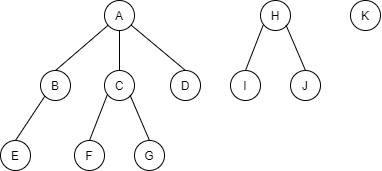

The diagram above was exported from draw.io. Its source (the exported page's mxGraphModel, read from the mxfile embedded in the PNG):
<mxGraphModel dx="252" dy="593" grid="1" gridSize="10" guides="1" tooltips="1" connect="1" arrows="1" fold="1" page="1" pageScale="1" pageWidth="1654" pageHeight="2336" math="0" shadow="0">
  <root>
    <mxCell id="0" />
    <mxCell id="1" parent="0" />
    <mxCell id="2" style="rounded=0;orthogonalLoop=1;jettySize=auto;html=1;entryX=0.5;entryY=0;entryDx=0;entryDy=0;endArrow=none;endFill=0;" edge="1" parent="1" source="5" target="9">
      <mxGeometry relative="1" as="geometry" />
    </mxCell>
    <mxCell id="3" style="edgeStyle=none;rounded=0;orthogonalLoop=1;jettySize=auto;html=1;entryX=0.5;entryY=0;entryDx=0;entryDy=0;endArrow=none;endFill=0;" edge="1" parent="1" source="5" target="6">
      <mxGeometry relative="1" as="geometry" />
    </mxCell>
    <mxCell id="4" style="edgeStyle=none;rounded=0;orthogonalLoop=1;jettySize=auto;html=1;exitX=0.5;exitY=1;exitDx=0;exitDy=0;entryX=0.5;entryY=0;entryDx=0;entryDy=0;endArrow=none;endFill=0;" edge="1" parent="1" source="5" target="8">
      <mxGeometry relative="1" as="geometry" />
    </mxCell>
    <mxCell id="5" value="A" style="ellipse;whiteSpace=wrap;html=1;aspect=fixed;" vertex="1" parent="1">
      <mxGeometry x="384" y="120" width="30" height="30" as="geometry" />
    </mxCell>
    <mxCell id="6" value="D" style="ellipse;whiteSpace=wrap;html=1;aspect=fixed;" vertex="1" parent="1">
      <mxGeometry x="450" y="190" width="30" height="30" as="geometry" />
    </mxCell>
    <mxCell id="8" value="C" style="ellipse;whiteSpace=wrap;html=1;aspect=fixed;" vertex="1" parent="1">
      <mxGeometry x="384" y="190" width="30" height="30" as="geometry" />
    </mxCell>
    <mxCell id="9" value="B" style="ellipse;whiteSpace=wrap;html=1;aspect=fixed;" vertex="1" parent="1">
      <mxGeometry x="320" y="190" width="30" height="30" as="geometry" />
    </mxCell>
    <mxCell id="30" style="rounded=0;orthogonalLoop=1;jettySize=auto;html=1;exitX=0.5;exitY=0;exitDx=0;exitDy=0;entryX=0;entryY=1;entryDx=0;entryDy=0;endArrow=none;endFill=0;" edge="1" parent="1" source="16" target="9">
      <mxGeometry relative="1" as="geometry" />
    </mxCell>
    <mxCell id="16" value="E" style="ellipse;whiteSpace=wrap;html=1;aspect=fixed;" vertex="1" parent="1">
      <mxGeometry x="280" y="260" width="30" height="30" as="geometry" />
    </mxCell>
    <mxCell id="39" style="edgeStyle=none;rounded=0;orthogonalLoop=1;jettySize=auto;html=1;exitX=1;exitY=1;exitDx=0;exitDy=0;endArrow=none;endFill=0;" edge="1" parent="1">
      <mxGeometry relative="1" as="geometry">
        <mxPoint x="409.60660171779807" y="215.60660171779807" as="sourcePoint" />
        <mxPoint x="409.60660171779807" y="215.60660171779807" as="targetPoint" />
      </mxGeometry>
    </mxCell>
    <mxCell id="40" style="rounded=0;orthogonalLoop=1;jettySize=auto;html=1;entryX=0.5;entryY=0;entryDx=0;entryDy=0;endArrow=none;endFill=0;" edge="1" parent="1" target="43">
      <mxGeometry relative="1" as="geometry">
        <mxPoint x="386.62370775351883" y="214.77650114931976" as="sourcePoint" />
      </mxGeometry>
    </mxCell>
    <mxCell id="41" style="edgeStyle=none;rounded=0;orthogonalLoop=1;jettySize=auto;html=1;entryX=0.5;entryY=0;entryDx=0;entryDy=0;endArrow=none;endFill=0;" edge="1" parent="1" target="42">
      <mxGeometry relative="1" as="geometry">
        <mxPoint x="409.52331919396056" y="214.60276599496706" as="sourcePoint" />
      </mxGeometry>
    </mxCell>
    <mxCell id="42" value="G" style="ellipse;whiteSpace=wrap;html=1;aspect=fixed;" vertex="1" parent="1">
      <mxGeometry x="414" y="260" width="30" height="30" as="geometry" />
    </mxCell>
    <mxCell id="43" value="F" style="ellipse;whiteSpace=wrap;html=1;aspect=fixed;" vertex="1" parent="1">
      <mxGeometry x="354" y="260" width="30" height="30" as="geometry" />
    </mxCell>
    <mxCell id="44" style="edgeStyle=none;rounded=0;orthogonalLoop=1;jettySize=auto;html=1;exitX=1;exitY=1;exitDx=0;exitDy=0;endArrow=none;endFill=0;" edge="1" parent="1" source="42" target="42">
      <mxGeometry relative="1" as="geometry" />
    </mxCell>
    <mxCell id="45" value="H" style="ellipse;whiteSpace=wrap;html=1;aspect=fixed;" vertex="1" parent="1">
      <mxGeometry x="540" y="120" width="30" height="30" as="geometry" />
    </mxCell>
    <mxCell id="46" style="edgeStyle=none;rounded=0;orthogonalLoop=1;jettySize=auto;html=1;exitX=1;exitY=1;exitDx=0;exitDy=0;endArrow=none;endFill=0;" edge="1" parent="1">
      <mxGeometry relative="1" as="geometry">
        <mxPoint x="565.6066017177981" y="145.60660171779807" as="sourcePoint" />
        <mxPoint x="565.6066017177981" y="145.60660171779807" as="targetPoint" />
      </mxGeometry>
    </mxCell>
    <mxCell id="47" style="rounded=0;orthogonalLoop=1;jettySize=auto;html=1;entryX=0.5;entryY=0;entryDx=0;entryDy=0;endArrow=none;endFill=0;" edge="1" parent="1" target="50">
      <mxGeometry relative="1" as="geometry">
        <mxPoint x="542.6237077535188" y="144.77650114931976" as="sourcePoint" />
      </mxGeometry>
    </mxCell>
    <mxCell id="48" style="edgeStyle=none;rounded=0;orthogonalLoop=1;jettySize=auto;html=1;entryX=0.5;entryY=0;entryDx=0;entryDy=0;endArrow=none;endFill=0;" edge="1" parent="1" target="49">
      <mxGeometry relative="1" as="geometry">
        <mxPoint x="565.5233191939607" y="144.60276599496706" as="sourcePoint" />
      </mxGeometry>
    </mxCell>
    <mxCell id="49" value="J" style="ellipse;whiteSpace=wrap;html=1;aspect=fixed;" vertex="1" parent="1">
      <mxGeometry x="570" y="190" width="30" height="30" as="geometry" />
    </mxCell>
    <mxCell id="50" value="I" style="ellipse;whiteSpace=wrap;html=1;aspect=fixed;" vertex="1" parent="1">
      <mxGeometry x="510" y="190" width="30" height="30" as="geometry" />
    </mxCell>
    <mxCell id="51" style="edgeStyle=none;rounded=0;orthogonalLoop=1;jettySize=auto;html=1;exitX=1;exitY=1;exitDx=0;exitDy=0;endArrow=none;endFill=0;" edge="1" parent="1" source="49" target="49">
      <mxGeometry relative="1" as="geometry" />
    </mxCell>
    <mxCell id="52" value="K" style="ellipse;whiteSpace=wrap;html=1;aspect=fixed;" vertex="1" parent="1">
      <mxGeometry x="630" y="120" width="30" height="30" as="geometry" />
    </mxCell>
  </root>
</mxGraphModel>